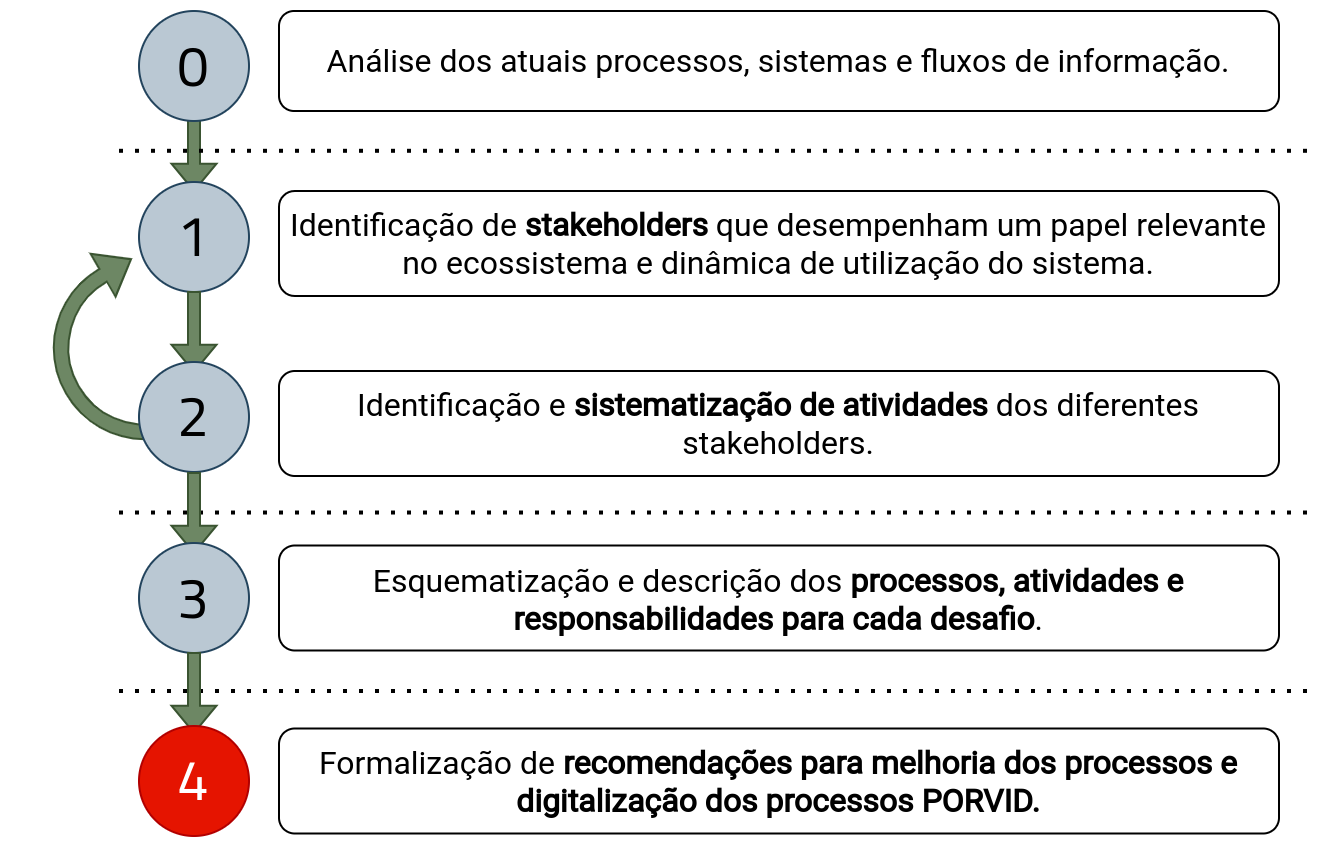

The diagram above was exported from draw.io. Its source (the exported page's mxGraphModel, read from the mxfile embedded in the PNG):
<mxGraphModel dx="1102" dy="896" grid="1" gridSize="10" guides="1" tooltips="1" connect="1" arrows="1" fold="1" page="1" pageScale="1" pageWidth="1654" pageHeight="1169" math="0" shadow="0">
  <root>
    <mxCell id="0" />
    <mxCell id="1" parent="0" />
    <mxCell id="2" value="" style="html=1;shadow=0;dashed=0;align=center;verticalAlign=middle;shape=mxgraph.arrows2.uTurnArrow;dy=3.65;arrowHead=24.79;dx2=16.1;fontSize=16;fillColor=#6d8764;strokeColor=#3A5431;rotation=-30;fontColor=#ffffff;" vertex="1" parent="1">
      <mxGeometry x="50" y="172.5" width="20" height="100" as="geometry" />
    </mxCell>
    <mxCell id="3" value="" style="shape=singleArrow;direction=south;whiteSpace=wrap;html=1;fontSize=16;align=center;fillColor=#6d8764;strokeColor=#3A5431;arrowWidth=0.2667475728155324;arrowSize=0.34174757281553453;fontColor=#ffffff;" vertex="1" parent="1">
      <mxGeometry x="106.25" y="90" width="22.5" height="40" as="geometry" />
    </mxCell>
    <mxCell id="4" value="0" style="ellipse;whiteSpace=wrap;html=1;aspect=fixed;fontSize=28;align=center;fillColor=#bac8d3;strokeColor=#23445d;verticalAlign=middle;fontFamily=Cairo;fontSource=https%3A%2F%2Ffonts.googleapis.com%2Fcss%3Ffamily%3DCairo;" vertex="1" parent="1">
      <mxGeometry x="90" y="40" width="55" height="55" as="geometry" />
    </mxCell>
    <mxCell id="5" value="" style="endArrow=none;dashed=1;html=1;dashPattern=1 3;strokeWidth=2;fontSize=17;" edge="1" parent="1">
      <mxGeometry width="50" height="50" relative="1" as="geometry">
        <mxPoint x="80" y="109.89999999999998" as="sourcePoint" />
        <mxPoint x="680" y="109.89999999999998" as="targetPoint" />
      </mxGeometry>
    </mxCell>
    <mxCell id="6" value="" style="endArrow=none;dashed=1;html=1;dashPattern=1 3;strokeWidth=2;fontSize=17;" edge="1" parent="1">
      <mxGeometry width="50" height="50" relative="1" as="geometry">
        <mxPoint x="80" y="380" as="sourcePoint" />
        <mxPoint x="680" y="380" as="targetPoint" />
      </mxGeometry>
    </mxCell>
    <mxCell id="7" value="Análise dos atuais processos, sistemas e fluxos de informação." style="rounded=1;whiteSpace=wrap;html=1;fontSize=16;align=center;fontFamily=Roboto;fontSource=https%3A%2F%2Ffonts.googleapis.com%2Fcss%3Ffamily%3DRoboto;" vertex="1" parent="1">
      <mxGeometry x="160" y="40" width="500" height="50" as="geometry" />
    </mxCell>
    <mxCell id="8" value="Identificação de &lt;b&gt;stakeholders&lt;/b&gt; que desempenham um papel relevante no ecossistema e dinâmica de utilização do sistema." style="rounded=1;whiteSpace=wrap;html=1;fontSize=16;align=center;fontFamily=Roboto;fontSource=https%3A%2F%2Ffonts.googleapis.com%2Fcss%3Ffamily%3DRoboto;" vertex="1" parent="1">
      <mxGeometry x="160" y="130" width="500" height="52.5" as="geometry" />
    </mxCell>
    <mxCell id="9" value="Identificação e &lt;b&gt;sistematização de atividades&lt;/b&gt;&amp;nbsp;dos diferentes stakeholders." style="rounded=1;whiteSpace=wrap;html=1;fontSize=16;align=center;fontFamily=Roboto;fontSource=https%3A%2F%2Ffonts.googleapis.com%2Fcss%3Ffamily%3DRoboto;" vertex="1" parent="1">
      <mxGeometry x="160" y="220" width="500" height="52.5" as="geometry" />
    </mxCell>
    <mxCell id="10" value="Esquematização e descrição&amp;nbsp;dos &lt;b&gt;processos, atividades e responsabilidades para cada desafio&lt;/b&gt;." style="rounded=1;whiteSpace=wrap;html=1;fontSize=16;align=center;fontFamily=Roboto;fontSource=https%3A%2F%2Ffonts.googleapis.com%2Fcss%3Ffamily%3DRoboto;" vertex="1" parent="1">
      <mxGeometry x="160" y="307.25" width="500" height="52.5" as="geometry" />
    </mxCell>
    <mxCell id="11" value="Formalização de &lt;b&gt;recomendações para melhoria dos processos e digitalização dos processos PORVID.&lt;/b&gt;" style="rounded=1;whiteSpace=wrap;html=1;fontSize=16;align=center;fontFamily=Roboto;fontSource=https%3A%2F%2Ffonts.googleapis.com%2Fcss%3Ffamily%3DRoboto;" vertex="1" parent="1">
      <mxGeometry x="160" y="398.75" width="500" height="52.5" as="geometry" />
    </mxCell>
    <mxCell id="12" value="" style="endArrow=none;dashed=1;html=1;dashPattern=1 3;strokeWidth=2;fontSize=17;" edge="1" parent="1">
      <mxGeometry width="50" height="50" relative="1" as="geometry">
        <mxPoint x="80" y="290.76" as="sourcePoint" />
        <mxPoint x="680" y="290.76" as="targetPoint" />
      </mxGeometry>
    </mxCell>
    <mxCell id="13" value="1" style="ellipse;whiteSpace=wrap;html=1;aspect=fixed;fontSize=28;align=center;fillColor=#bac8d3;strokeColor=#23445d;verticalAlign=middle;fontFamily=Cairo;fontSource=https%3A%2F%2Ffonts.googleapis.com%2Fcss%3Ffamily%3DCairo;" vertex="1" parent="1">
      <mxGeometry x="90" y="125.5" width="55" height="55" as="geometry" />
    </mxCell>
    <mxCell id="14" value="" style="shape=singleArrow;direction=south;whiteSpace=wrap;html=1;fontSize=16;align=center;fillColor=#6d8764;strokeColor=#3A5431;arrowWidth=0.2667475728155324;arrowSize=0.34174757281553453;fontColor=#ffffff;" vertex="1" parent="1">
      <mxGeometry x="106.25" y="180.5" width="22.5" height="40" as="geometry" />
    </mxCell>
    <mxCell id="15" value="2" style="ellipse;whiteSpace=wrap;html=1;aspect=fixed;fontSize=28;align=center;fillColor=#bac8d3;strokeColor=#23445d;verticalAlign=middle;fontFamily=Cairo;fontSource=https%3A%2F%2Ffonts.googleapis.com%2Fcss%3Ffamily%3DCairo;" vertex="1" parent="1">
      <mxGeometry x="90" y="215.5" width="55" height="55" as="geometry" />
    </mxCell>
    <mxCell id="16" value="" style="shape=singleArrow;direction=south;whiteSpace=wrap;html=1;fontSize=16;align=center;fillColor=#6d8764;strokeColor=#3A5431;arrowWidth=0.2667475728155324;arrowSize=0.34174757281553453;fontColor=#ffffff;" vertex="1" parent="1">
      <mxGeometry x="106.25" y="271" width="22.5" height="40" as="geometry" />
    </mxCell>
    <mxCell id="17" value="3" style="ellipse;whiteSpace=wrap;html=1;aspect=fixed;fontSize=28;align=center;fillColor=#bac8d3;strokeColor=#23445d;verticalAlign=middle;fontFamily=Cairo;fontSource=https%3A%2F%2Ffonts.googleapis.com%2Fcss%3Ffamily%3DCairo;" vertex="1" parent="1">
      <mxGeometry x="90" y="306" width="55" height="55" as="geometry" />
    </mxCell>
    <mxCell id="18" value="" style="shape=singleArrow;direction=south;whiteSpace=wrap;html=1;fontSize=16;align=center;fillColor=#6d8764;strokeColor=#3A5431;arrowWidth=0.2667475728155324;arrowSize=0.34174757281553453;fontColor=#ffffff;" vertex="1" parent="1">
      <mxGeometry x="106.25" y="361" width="22.5" height="40" as="geometry" />
    </mxCell>
    <mxCell id="19" value="4" style="ellipse;whiteSpace=wrap;html=1;aspect=fixed;fontSize=28;align=center;fillColor=#e51400;strokeColor=#B20000;verticalAlign=middle;fontFamily=Cairo;fontSource=https%3A%2F%2Ffonts.googleapis.com%2Fcss%3Ffamily%3DCairo;fontColor=#ffffff;" vertex="1" parent="1">
      <mxGeometry x="90" y="397.5" width="55" height="55" as="geometry" />
    </mxCell>
  </root>
</mxGraphModel>